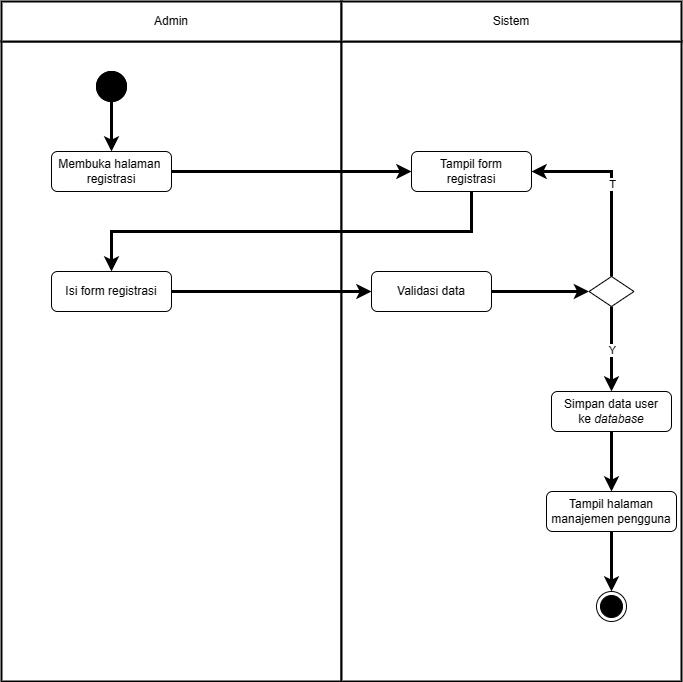

The diagram above was exported from draw.io. Its source (the exported page's mxGraphModel, read from the mxfile embedded in the PNG):
<mxGraphModel dx="1134" dy="751" grid="1" gridSize="10" guides="1" tooltips="1" connect="1" arrows="1" fold="1" page="1" pageScale="1" pageWidth="850" pageHeight="1100" math="0" shadow="0">
  <root>
    <mxCell id="0" />
    <mxCell id="1" parent="0" />
    <mxCell id="twXEKmC6SjOt9TXfdcgZ-1" value="" style="rounded=0;whiteSpace=wrap;html=1;strokeWidth=2;" vertex="1" parent="1">
      <mxGeometry x="90" y="130" width="340" height="640" as="geometry" />
    </mxCell>
    <mxCell id="twXEKmC6SjOt9TXfdcgZ-2" value="" style="rounded=0;whiteSpace=wrap;html=1;strokeWidth=2;" vertex="1" parent="1">
      <mxGeometry x="430" y="130" width="340" height="640" as="geometry" />
    </mxCell>
    <mxCell id="twXEKmC6SjOt9TXfdcgZ-3" value="" style="ellipse;whiteSpace=wrap;html=1;aspect=fixed;fillColor=#000000;" vertex="1" parent="1">
      <mxGeometry x="185" y="160" width="30" height="30" as="geometry" />
    </mxCell>
    <mxCell id="twXEKmC6SjOt9TXfdcgZ-4" value="" style="endArrow=classic;html=1;rounded=0;strokeWidth=3;exitX=0.5;exitY=1;exitDx=0;exitDy=0;entryX=0.5;entryY=0;entryDx=0;entryDy=0;" edge="1" parent="1" source="twXEKmC6SjOt9TXfdcgZ-3" target="twXEKmC6SjOt9TXfdcgZ-5">
      <mxGeometry width="50" height="50" relative="1" as="geometry">
        <mxPoint x="190" y="300" as="sourcePoint" />
        <mxPoint x="215" y="250" as="targetPoint" />
      </mxGeometry>
    </mxCell>
    <mxCell id="twXEKmC6SjOt9TXfdcgZ-5" value="Membuka halaman&amp;nbsp;&lt;br&gt;registrasi" style="rounded=1;whiteSpace=wrap;html=1;" vertex="1" parent="1">
      <mxGeometry x="140" y="240" width="120" height="40" as="geometry" />
    </mxCell>
    <mxCell id="twXEKmC6SjOt9TXfdcgZ-6" value="Tampil form &lt;br&gt;registrasi" style="rounded=1;whiteSpace=wrap;html=1;" vertex="1" parent="1">
      <mxGeometry x="500" y="240" width="120" height="40" as="geometry" />
    </mxCell>
    <mxCell id="twXEKmC6SjOt9TXfdcgZ-7" value="Isi form registrasi" style="rounded=1;whiteSpace=wrap;html=1;" vertex="1" parent="1">
      <mxGeometry x="140" y="360" width="120" height="40" as="geometry" />
    </mxCell>
    <mxCell id="twXEKmC6SjOt9TXfdcgZ-8" value="Validasi data" style="rounded=1;whiteSpace=wrap;html=1;" vertex="1" parent="1">
      <mxGeometry x="460" y="360" width="120" height="40" as="geometry" />
    </mxCell>
    <mxCell id="twXEKmC6SjOt9TXfdcgZ-9" value="" style="rhombus;whiteSpace=wrap;html=1;" vertex="1" parent="1">
      <mxGeometry x="677.5" y="365" width="45" height="30" as="geometry" />
    </mxCell>
    <mxCell id="twXEKmC6SjOt9TXfdcgZ-10" value="Simpan data user&lt;br&gt;ke &lt;i&gt;database&lt;/i&gt;" style="rounded=1;whiteSpace=wrap;html=1;" vertex="1" parent="1">
      <mxGeometry x="640" y="480" width="120" height="40" as="geometry" />
    </mxCell>
    <mxCell id="twXEKmC6SjOt9TXfdcgZ-11" value="Tampil halaman&lt;br&gt;manajemen pengguna" style="rounded=1;whiteSpace=wrap;html=1;" vertex="1" parent="1">
      <mxGeometry x="635" y="580" width="130" height="40" as="geometry" />
    </mxCell>
    <mxCell id="twXEKmC6SjOt9TXfdcgZ-12" value="" style="ellipse;whiteSpace=wrap;html=1;aspect=fixed;fillColor=#000000;" vertex="1" parent="1">
      <mxGeometry x="185" y="160" width="30" height="30" as="geometry" />
    </mxCell>
    <mxCell id="twXEKmC6SjOt9TXfdcgZ-13" value="" style="endArrow=classic;html=1;rounded=0;strokeWidth=3;exitX=1;exitY=0.5;exitDx=0;exitDy=0;entryX=0;entryY=0.5;entryDx=0;entryDy=0;" edge="1" parent="1" source="twXEKmC6SjOt9TXfdcgZ-5" target="twXEKmC6SjOt9TXfdcgZ-6">
      <mxGeometry width="50" height="50" relative="1" as="geometry">
        <mxPoint x="210" y="200" as="sourcePoint" />
        <mxPoint x="210" y="250" as="targetPoint" />
      </mxGeometry>
    </mxCell>
    <mxCell id="twXEKmC6SjOt9TXfdcgZ-14" value="" style="endArrow=classic;html=1;rounded=0;strokeWidth=3;exitX=0.5;exitY=1;exitDx=0;exitDy=0;entryX=0.5;entryY=0;entryDx=0;entryDy=0;" edge="1" parent="1" source="twXEKmC6SjOt9TXfdcgZ-6" target="twXEKmC6SjOt9TXfdcgZ-7">
      <mxGeometry width="50" height="50" relative="1" as="geometry">
        <mxPoint x="270" y="270" as="sourcePoint" />
        <mxPoint x="510" y="270" as="targetPoint" />
        <Array as="points">
          <mxPoint x="560" y="320" />
          <mxPoint x="200" y="320" />
        </Array>
      </mxGeometry>
    </mxCell>
    <mxCell id="twXEKmC6SjOt9TXfdcgZ-15" value="" style="endArrow=classic;html=1;rounded=0;strokeWidth=3;exitX=1;exitY=0.5;exitDx=0;exitDy=0;entryX=0;entryY=0.5;entryDx=0;entryDy=0;" edge="1" parent="1" source="twXEKmC6SjOt9TXfdcgZ-7" target="twXEKmC6SjOt9TXfdcgZ-8">
      <mxGeometry width="50" height="50" relative="1" as="geometry">
        <mxPoint x="270" y="270" as="sourcePoint" />
        <mxPoint x="510" y="270" as="targetPoint" />
      </mxGeometry>
    </mxCell>
    <mxCell id="twXEKmC6SjOt9TXfdcgZ-16" value="" style="endArrow=classic;html=1;rounded=0;strokeWidth=3;exitX=1;exitY=0.5;exitDx=0;exitDy=0;entryX=0;entryY=0.5;entryDx=0;entryDy=0;" edge="1" parent="1" source="twXEKmC6SjOt9TXfdcgZ-8" target="twXEKmC6SjOt9TXfdcgZ-9">
      <mxGeometry width="50" height="50" relative="1" as="geometry">
        <mxPoint x="270" y="390" as="sourcePoint" />
        <mxPoint x="470" y="390" as="targetPoint" />
      </mxGeometry>
    </mxCell>
    <mxCell id="twXEKmC6SjOt9TXfdcgZ-17" value="" style="endArrow=classic;html=1;rounded=0;strokeWidth=3;fontStyle=0;fontSize=11;entryX=0.5;entryY=0;entryDx=0;entryDy=0;exitX=0.5;exitY=1;exitDx=0;exitDy=0;" edge="1" parent="1" source="twXEKmC6SjOt9TXfdcgZ-9" target="twXEKmC6SjOt9TXfdcgZ-10">
      <mxGeometry relative="1" as="geometry">
        <mxPoint x="700" y="420" as="sourcePoint" />
        <mxPoint x="450" y="440" as="targetPoint" />
      </mxGeometry>
    </mxCell>
    <mxCell id="twXEKmC6SjOt9TXfdcgZ-18" value="Y" style="edgeLabel;resizable=0;html=1;align=center;verticalAlign=middle;" connectable="0" vertex="1" parent="twXEKmC6SjOt9TXfdcgZ-17">
      <mxGeometry relative="1" as="geometry" />
    </mxCell>
    <mxCell id="twXEKmC6SjOt9TXfdcgZ-19" value="" style="endArrow=classic;html=1;rounded=0;strokeWidth=3;fontStyle=0;fontSize=11;entryX=1;entryY=0.5;entryDx=0;entryDy=0;exitX=0.5;exitY=0;exitDx=0;exitDy=0;" edge="1" parent="1" source="twXEKmC6SjOt9TXfdcgZ-9" target="twXEKmC6SjOt9TXfdcgZ-6">
      <mxGeometry relative="1" as="geometry">
        <mxPoint x="710" y="430" as="sourcePoint" />
        <mxPoint x="710" y="490" as="targetPoint" />
        <Array as="points">
          <mxPoint x="700" y="260" />
        </Array>
      </mxGeometry>
    </mxCell>
    <mxCell id="twXEKmC6SjOt9TXfdcgZ-20" value="T" style="edgeLabel;resizable=0;html=1;align=center;verticalAlign=middle;" connectable="0" vertex="1" parent="twXEKmC6SjOt9TXfdcgZ-19">
      <mxGeometry relative="1" as="geometry" />
    </mxCell>
    <mxCell id="twXEKmC6SjOt9TXfdcgZ-21" value="" style="endArrow=classic;html=1;rounded=0;strokeWidth=3;exitX=0.5;exitY=1;exitDx=0;exitDy=0;entryX=0.5;entryY=0;entryDx=0;entryDy=0;" edge="1" parent="1" source="twXEKmC6SjOt9TXfdcgZ-10">
      <mxGeometry width="50" height="50" relative="1" as="geometry">
        <mxPoint x="590" y="390" as="sourcePoint" />
        <mxPoint x="700" y="580" as="targetPoint" />
      </mxGeometry>
    </mxCell>
    <mxCell id="twXEKmC6SjOt9TXfdcgZ-22" value="" style="endArrow=classic;html=1;rounded=0;strokeWidth=3;entryX=0.5;entryY=0;entryDx=0;entryDy=0;exitX=0.5;exitY=1;exitDx=0;exitDy=0;" edge="1" parent="1" source="twXEKmC6SjOt9TXfdcgZ-11" target="twXEKmC6SjOt9TXfdcgZ-25">
      <mxGeometry width="50" height="50" relative="1" as="geometry">
        <mxPoint x="700" y="620.0000000000002" as="sourcePoint" />
        <mxPoint x="700" y="675" as="targetPoint" />
      </mxGeometry>
    </mxCell>
    <mxCell id="twXEKmC6SjOt9TXfdcgZ-23" value="Admin" style="rounded=0;whiteSpace=wrap;html=1;strokeWidth=2;" vertex="1" parent="1">
      <mxGeometry x="90" y="90" width="340" height="40" as="geometry" />
    </mxCell>
    <mxCell id="twXEKmC6SjOt9TXfdcgZ-24" value="Sistem" style="rounded=0;whiteSpace=wrap;html=1;strokeWidth=2;" vertex="1" parent="1">
      <mxGeometry x="430" y="90" width="340" height="40" as="geometry" />
    </mxCell>
    <mxCell id="twXEKmC6SjOt9TXfdcgZ-25" value="" style="ellipse;html=1;shape=endState;fillColor=#000000;strokeColor=#000000;" vertex="1" parent="1">
      <mxGeometry x="685" y="680" width="30" height="30" as="geometry" />
    </mxCell>
  </root>
</mxGraphModel>